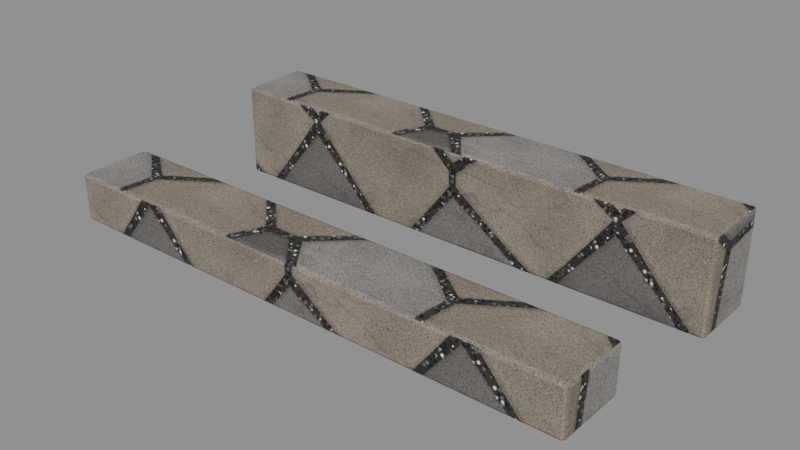 # Source: stonesteps.blend  (saved by Blender 5.2.45; exported with 4.5.12 LTS)
import bpy
from mathutils import Matrix  # noqa: F401  (used for matrix-valued properties, if any)

bpy.ops.wm.read_factory_settings(use_empty=True)
scene = bpy.context.scene
scene.name = 'Scene'

# ---- images (referenced by path relative to the original .blend; pixels are not part of the script)
import os
ASSET_DIR = os.environ.get("B2B_ASSET_DIR", "")  # directory of the original .blend (textures are referenced by path, not embedded)
HERE = os.path.dirname(os.path.abspath(__file__))  # packed textures are extracted next to this script under _unpacked/

def load_image(name, relpath, width, height, colorspace="sRGB"):
    """Load a texture the original file referenced (path relative to the .blend, or extracted next to this script)."""
    p = next((c for c in (os.path.join(HERE, relpath), os.path.join(ASSET_DIR, relpath)) if relpath and os.path.exists(c)), "")
    if p:
        img = bpy.data.images.load(p, check_existing=True)
        img.name = name
    else:  # same state as the original file: an image datablock whose file is absent (Cycles renders it pink)
        img = bpy.data.images.new(name, width, height)
        img.source = "FILE"
        img.filepath = "//" + (relpath or name)
    img.colorspace_settings.name = colorspace
    return img
img_stonestep_paving = load_image('stonestep_paving', '_unpacked/stonestep_paving.8eb60484.png', 1024, 1024, 'sRGB')
img_stonestep_paving_normal = load_image('stonestep_paving_normal', '_unpacked/stonestep_paving_normal.f56a5013.png', 1024, 1024, 'Non-Color')

# ---- materials (node trees are filled in below, after node groups)
mat_stonestepgranite = bpy.data.materials.new('StoneStepGranite')
mat_stonestepgranite.diffuse_color = (1.0, 1.0, 1.0, 1.0)

# ---- material node trees
mat_stonestepgranite.use_nodes = True; mat_stonestepgranite.node_tree.nodes.clear()
_N = mat_stonestepgranite.node_tree.nodes; _L = mat_stonestepgranite.node_tree.links
n0 = _N.new('ShaderNodeBsdfPrincipled'); n0.name = 'Principled BSDF'; n0.location = (-200, 100)
n0.inputs[2].default_value = 0.7
n0.inputs[10].default_value = 0.005
n0.inputs[20].default_value = 0.05
n1 = _N.new('ShaderNodeOutputMaterial'); n1.name = 'Material Output'; n1.location = (200, 100)
n2 = _N.new('ShaderNodeTexImage'); n2.name = 'Image Texture'; n2.location = (0, 0)
n2.image = img_stonestep_paving
n3 = _N.new('ShaderNodeTexImage'); n3.name = 'Image Texture.001'; n3.location = (0, 0)
n3.image = img_stonestep_paving_normal
n4 = _N.new('ShaderNodeNormalMap'); n4.name = 'Normal Map'; n4.location = (0, 0)
n4.width = 160
_L.new(n0.outputs[0], n1.inputs[0])
_L.new(n2.outputs[0], n0.inputs[0])
_L.new(n3.outputs[0], n4.inputs[1])
_L.new(n4.outputs[0], n0.inputs[5])
n1.is_active_output = True

# ---- meshes
me_stonestep1 = bpy.data.meshes.new('StoneStep1')
me_stonestep1.from_pydata([(-0.6084, -0.076, -0.1124), (-0.6084, -0.084, -0.1044), (-0.6165, -0.076, -0.1044), (-0.6084, -0.08166, -0.11), (-0.6131, -0.08062, -0.109), (-0.6141, -0.08166, -0.1043), (-0.6141, -0.076, -0.11), (-0.6084, -0.0832, 0.103), (-0.6084, -0.0752, 0.111), (-0.6165, -0.07573, 0.1039), (-0.6084, -0.0801, 0.1074), (-0.6131, -0.07938, 0.1069), (-0.6141, -0.07536, 0.1089), (-0.6141, -0.08101, 0.1033), (-0.6084, 0.076, -0.1124), (-0.6165, 0.076, -0.1044), (-0.6084, 0.084, -0.1044), (-0.6141, 0.076, -0.11), (-0.6131, 0.08062, -0.109), (-0.6141, 0.08166, -0.1043), (-0.6084, 0.08166, -0.11), (-0.6084, 0.076, 0.1124), (-0.6084, 0.084, 0.1044), (-0.6165, 0.076, 0.1044), (-0.6084, 0.08166, 0.11), (-0.6131, 0.08062, 0.109), (-0.6141, 0.08166, 0.1043), (-0.6141, 0.076, 0.11), (0.6084, -0.076, -0.1124), (0.6165, -0.076, -0.1044), (0.6084, -0.084, -0.1044), (0.6141, -0.076, -0.11), (0.6131, -0.08062, -0.109), (0.6141, -0.08166, -0.1043), (0.6084, -0.08166, -0.11), (0.6084, -0.0752, 0.111), (0.6084, -0.0832, 0.103), (0.6165, -0.07573, 0.1039), (0.6084, -0.0801, 0.1074), (0.6131, -0.07938, 0.1069), (0.6141, -0.08101, 0.1033), (0.6141, -0.07536, 0.1089), (0.6084, 0.076, -0.1124), (0.6084, 0.084, -0.1044), (0.6165, 0.076, -0.1044), (0.6084, 0.08166, -0.11), (0.6131, 0.08062, -0.109), (0.6141, 0.08166, -0.1043), (0.6141, 0.076, -0.11), (0.6084, 0.076, 0.1124), (0.6165, 0.076, 0.1044), (0.6084, 0.084, 0.1044), (0.6141, 0.076, 0.11), (0.6131, 0.08062, 0.109), (0.6141, 0.08166, 0.1043), (0.6084, 0.08166, 0.11)], [], [(0, 3, 4, 6), (1, 5, 4, 3), (2, 6, 4, 5), (7, 10, 11, 13), (8, 12, 11, 10), (9, 13, 11, 12), (14, 17, 18, 20), (15, 19, 18, 17), (16, 20, 18, 19), (21, 24, 25, 27), (22, 26, 25, 24), (23, 27, 25, 26), (28, 31, 32, 34), (29, 33, 32, 31), (30, 34, 32, 33), (35, 38, 39, 41), (36, 40, 39, 38), (37, 41, 39, 40), (42, 45, 46, 48), (43, 47, 46, 45), (44, 48, 46, 47), (49, 52, 53, 55), (50, 54, 53, 52), (51, 55, 53, 54), (14, 0, 6, 17), (17, 6, 2, 15), (1, 7, 13, 5), (5, 13, 9, 2), (8, 21, 27, 12), (12, 27, 23, 9), (22, 16, 19, 26), (26, 19, 15, 23), (42, 14, 20, 45), (45, 20, 16, 43), (21, 49, 55, 24), (24, 55, 51, 22), (50, 44, 47, 54), (54, 47, 43, 51), (28, 42, 48, 31), (31, 48, 44, 29), (49, 35, 41, 52), (52, 41, 37, 50), (36, 30, 33, 40), (40, 33, 29, 37), (0, 28, 34, 3), (3, 34, 30, 1), (35, 8, 10, 38), (38, 10, 7, 36), (14, 42, 28, 0), (2, 9, 23, 15), (30, 36, 7, 1), (49, 21, 8, 35), (16, 22, 51, 43), (44, 50, 37, 29)])
_uv = me_stonestep1.uv_layers.new(name='UVMap')
_uv.uv.foreach_set('vector', [-0.3906, 0.205, -0.3906, 0.2121, -0.3963, 0.2108, -0.3976, 0.205, -0.2306, 0.6996, -0.2376, 0.6996, -0.2363, 0.6938, -0.2306, 0.6925, 0.805, 0.1596, 0.805, 0.1525, 0.8108, 0.1538, 0.8121, 0.1596, -0.2306, 0.9588, -0.2306, 0.9643, -0.2363, 0.9636, -0.2376, 0.9591, -0.3906, 0.204, -0.3976, 0.2042, -0.3963, 0.2092, -0.3906, 0.2101, 0.8047, 0.4199, 0.8113, 0.4191, 0.8092, 0.4236, 0.8042, 0.4262, -0.3906, 0.015, -0.3976, 0.015, -0.3963, 0.009226, -0.3906, 0.007929, 0.615, 0.1596, 0.6079, 0.1596, 0.6092, 0.1538, 0.615, 0.1525, -0.2306, 0.6996, -0.2306, 0.6925, -0.2363, 0.6938, -0.2376, 0.6996, -0.3906, 0.015, -0.3906, 0.007929, -0.3963, 0.009226, -0.3976, 0.015, -0.2306, 0.9604, -0.2376, 0.9604, -0.2363, 0.9662, -0.2306, 0.9675, 0.615, 0.4204, 0.615, 0.4275, 0.6092, 0.4262, 0.6079, 0.4204, 1.131, 0.205, 1.138, 0.205, 1.136, 0.2108, 1.131, 0.2121, 0.805, 0.1596, 0.8121, 0.1596, 0.8108, 0.1538, 0.805, 0.1525, 1.291, 0.6996, 1.291, 0.6925, 1.296, 0.6938, 1.298, 0.6996, 1.131, 0.204, 1.131, 0.2101, 1.136, 0.2092, 1.138, 0.2042, 1.291, 0.9588, 1.298, 0.9591, 1.296, 0.9636, 1.291, 0.9643, 0.8047, 0.4199, 0.8042, 0.4262, 0.8092, 0.4236, 0.8113, 0.4191, 1.131, 0.015, 1.131, 0.007929, 1.136, 0.009226, 1.138, 0.015, 1.291, 0.6996, 1.298, 0.6996, 1.296, 0.6938, 1.291, 0.6925, 0.615, 0.1596, 0.615, 0.1525, 0.6092, 0.1538, 0.6079, 0.1596, 1.131, 0.015, 1.138, 0.015, 1.136, 0.009226, 1.131, 0.007929, 0.615, 0.4204, 0.6079, 0.4204, 0.6092, 0.4262, 0.615, 0.4275, 1.291, 0.9604, 1.291, 0.9675, 1.296, 0.9662, 1.298, 0.9604, -0.3906, 0.015, -0.3906, 0.205, -0.3976, 0.205, -0.3976, 0.015, 0.615, 0.1525, 0.805, 0.1525, 0.805, 0.1596, 0.615, 0.1596, -0.2306, 0.6996, -0.2306, 0.9588, -0.2376, 0.9591, -0.2376, 0.6996, 0.8121, 0.1596, 0.8113, 0.4191, 0.8047, 0.4199, 0.805, 0.1596, -0.3906, 0.204, -0.3906, 0.015, -0.3976, 0.015, -0.3976, 0.2042, 0.8042, 0.4262, 0.615, 0.4275, 0.615, 0.4204, 0.8047, 0.4199, -0.2306, 0.9604, -0.2306, 0.6996, -0.2376, 0.6996, -0.2376, 0.9604, 0.6079, 0.4204, 0.6079, 0.1596, 0.615, 0.1596, 0.615, 0.4204, 1.131, 0.015, -0.3906, 0.015, -0.3906, 0.007929, 1.131, 0.007929, 1.291, 0.6925, -0.2306, 0.6925, -0.2306, 0.6996, 1.291, 0.6996, -0.3906, 0.015, 1.131, 0.015, 1.131, 0.007929, -0.3906, 0.007929, -0.2306, 0.9675, 1.291, 0.9675, 1.291, 0.9604, -0.2306, 0.9604, 0.615, 0.4204, 0.615, 0.1596, 0.6079, 0.1596, 0.6079, 0.4204, 1.298, 0.9604, 1.298, 0.6996, 1.291, 0.6996, 1.291, 0.9604, 1.131, 0.205, 1.131, 0.015, 1.138, 0.015, 1.138, 0.205, 0.805, 0.1525, 0.615, 0.1525, 0.615, 0.1596, 0.805, 0.1596, 1.131, 0.015, 1.131, 0.204, 1.138, 0.2042, 1.138, 0.015, 0.615, 0.4275, 0.8042, 0.4262, 0.8047, 0.4199, 0.615, 0.4204, 1.291, 0.9588, 1.291, 0.6996, 1.298, 0.6996, 1.298, 0.9591, 0.8113, 0.4191, 0.8121, 0.1596, 0.805, 0.1596, 0.8047, 0.4199, -0.3906, 0.205, 1.131, 0.205, 1.131, 0.2121, -0.3906, 0.2121, -0.2306, 0.6925, 1.291, 0.6925, 1.291, 0.6996, -0.2306, 0.6996, 1.131, 0.204, -0.3906, 0.204, -0.3906, 0.2101, 1.131, 0.2101, 1.291, 0.9643, -0.2306, 0.9643, -0.2306, 0.9588, 1.291, 0.9588, -0.3906, 0.015, 1.131, 0.015, 1.131, 0.205, -0.3906, 0.205, 0.805, 0.1596, 0.8047, 0.4199, 0.615, 0.4204, 0.615, 0.1596, 1.291, 0.6996, 1.291, 0.9588, -0.2306, 0.9588, -0.2306, 0.6996, 1.131, 0.015, -0.3906, 0.015, -0.3906, 0.204, 1.131, 0.204, -0.2306, 0.6996, -0.2306, 0.9604, 1.291, 0.9604, 1.291, 0.6996, 0.615, 0.1596, 0.615, 0.4204, 0.8047, 0.4199, 0.805, 0.1596])
me_stonestep1.materials.append(mat_stonestepgranite)
me_stonestep1.update()
me_stonestep2 = bpy.data.meshes.new('StoneStep2')
me_stonestep2.from_pydata([(-0.6064, -0.076, -0.05615), (-0.6064, -0.084, -0.04815), (-0.6144, -0.076, -0.04815), (-0.6064, -0.08166, -0.05381), (-0.6111, -0.08062, -0.05277), (-0.6121, -0.08166, -0.04815), (-0.6121, -0.076, -0.05381), (-0.6064, -0.0832, 0.04682), (-0.6064, -0.0752, 0.05482), (-0.6144, -0.07573, 0.04771), (-0.6064, -0.0801, 0.05122), (-0.6111, -0.07938, 0.05071), (-0.6121, -0.07536, 0.05273), (-0.6121, -0.08101, 0.04708), (-0.6064, 0.076, -0.05615), (-0.6144, 0.076, -0.04815), (-0.6064, 0.084, -0.04815), (-0.6121, 0.076, -0.05381), (-0.6111, 0.08062, -0.05277), (-0.6121, 0.08166, -0.04815), (-0.6064, 0.08166, -0.05381), (-0.6064, 0.076, 0.05615), (-0.6064, 0.084, 0.04815), (-0.6144, 0.076, 0.04815), (-0.6064, 0.08166, 0.05381), (-0.6111, 0.08062, 0.05277), (-0.6121, 0.08166, 0.04815), (-0.6121, 0.076, 0.05381), (0.6064, -0.076, -0.05615), (0.6144, -0.076, -0.04815), (0.6064, -0.084, -0.04815), (0.6121, -0.076, -0.05381), (0.6111, -0.08062, -0.05277), (0.6121, -0.08166, -0.04815), (0.6064, -0.08166, -0.05381), (0.6064, -0.0752, 0.05482), (0.6064, -0.0832, 0.04682), (0.6144, -0.07573, 0.04771), (0.6064, -0.0801, 0.05122), (0.6111, -0.07938, 0.05071), (0.6121, -0.08101, 0.04708), (0.6121, -0.07536, 0.05273), (0.6064, 0.076, -0.05615), (0.6064, 0.084, -0.04815), (0.6144, 0.076, -0.04815), (0.6064, 0.08166, -0.05381), (0.6111, 0.08062, -0.05277), (0.6121, 0.08166, -0.04815), (0.6121, 0.076, -0.05381), (0.6064, 0.076, 0.05615), (0.6144, 0.076, 0.04815), (0.6064, 0.084, 0.04815), (0.6121, 0.076, 0.05381), (0.6111, 0.08062, 0.05277), (0.6121, 0.08166, 0.04815), (0.6064, 0.08166, 0.05381)], [], [(0, 3, 4, 6), (1, 5, 4, 3), (2, 6, 4, 5), (7, 10, 11, 13), (8, 12, 11, 10), (9, 13, 11, 12), (14, 17, 18, 20), (15, 19, 18, 17), (16, 20, 18, 19), (21, 24, 25, 27), (22, 26, 25, 24), (23, 27, 25, 26), (28, 31, 32, 34), (29, 33, 32, 31), (30, 34, 32, 33), (35, 38, 39, 41), (36, 40, 39, 38), (37, 41, 39, 40), (42, 45, 46, 48), (43, 47, 46, 45), (44, 48, 46, 47), (49, 52, 53, 55), (50, 54, 53, 52), (51, 55, 53, 54), (14, 0, 6, 17), (17, 6, 2, 15), (1, 7, 13, 5), (5, 13, 9, 2), (8, 21, 27, 12), (12, 27, 23, 9), (22, 16, 19, 26), (26, 19, 15, 23), (42, 14, 20, 45), (45, 20, 16, 43), (21, 49, 55, 24), (24, 55, 51, 22), (50, 44, 47, 54), (54, 47, 43, 51), (28, 42, 48, 31), (31, 48, 44, 29), (49, 35, 41, 52), (52, 41, 37, 50), (36, 30, 33, 40), (40, 33, 29, 37), (0, 28, 34, 3), (3, 34, 30, 1), (35, 8, 10, 38), (38, 10, 7, 36), (14, 42, 28, 0), (2, 9, 23, 15), (30, 36, 7, 1), (49, 21, 8, 35), (16, 22, 51, 43), (44, 50, 37, 29)])
_uv = me_stonestep2.uv_layers.new(name='UVMap')
_uv.uv.foreach_set('vector', [-0.3881, 0.205, -0.3881, 0.2121, -0.3938, 0.2108, -0.3951, 0.205, -0.2281, 0.7698, -0.2351, 0.7698, -0.2338, 0.764, -0.2281, 0.7627, 0.805, 0.2298, 0.805, 0.2227, 0.8108, 0.224, 0.8121, 0.2298, -0.2281, 0.8885, -0.2281, 0.894, -0.2338, 0.8934, -0.2351, 0.8888, -0.3881, 0.204, -0.3951, 0.2042, -0.3938, 0.2092, -0.3881, 0.2101, 0.8047, 0.3496, 0.8113, 0.3488, 0.8092, 0.3534, 0.8042, 0.3559, -0.3881, 0.015, -0.3951, 0.015, -0.3938, 0.009226, -0.3881, 0.007929, 0.615, 0.2298, 0.6079, 0.2298, 0.6092, 0.224, 0.615, 0.2227, -0.2281, 0.7698, -0.2281, 0.7627, -0.2338, 0.764, -0.2351, 0.7698, -0.3881, 0.015, -0.3881, 0.007929, -0.3938, 0.009226, -0.3951, 0.015, -0.2281, 0.8902, -0.2351, 0.8902, -0.2338, 0.896, -0.2281, 0.8973, 0.615, 0.3502, 0.615, 0.3573, 0.6092, 0.356, 0.6079, 0.3502, 1.128, 0.205, 1.135, 0.205, 1.134, 0.2108, 1.128, 0.2121, 0.805, 0.2298, 0.8121, 0.2298, 0.8108, 0.224, 0.805, 0.2227, 1.288, 0.7698, 1.288, 0.7627, 1.294, 0.764, 1.295, 0.7698, 1.128, 0.204, 1.128, 0.2101, 1.134, 0.2092, 1.135, 0.2042, 1.288, 0.8885, 1.295, 0.8888, 1.294, 0.8934, 1.288, 0.894, 0.8047, 0.3496, 0.8042, 0.3559, 0.8092, 0.3534, 0.8113, 0.3488, 1.128, 0.015, 1.128, 0.007929, 1.134, 0.009226, 1.135, 0.015, 1.288, 0.7698, 1.295, 0.7698, 1.294, 0.764, 1.288, 0.7627, 0.615, 0.2298, 0.615, 0.2227, 0.6092, 0.224, 0.6079, 0.2298, 1.128, 0.015, 1.135, 0.015, 1.134, 0.009226, 1.128, 0.007929, 0.615, 0.3502, 0.6079, 0.3502, 0.6092, 0.356, 0.615, 0.3573, 1.288, 0.8902, 1.288, 0.8973, 1.294, 0.896, 1.295, 0.8902, -0.3881, 0.015, -0.3881, 0.205, -0.3951, 0.205, -0.3951, 0.015, 0.615, 0.2227, 0.805, 0.2227, 0.805, 0.2298, 0.615, 0.2298, -0.2281, 0.7698, -0.2281, 0.8885, -0.2351, 0.8888, -0.2351, 0.7698, 0.8121, 0.2298, 0.8113, 0.3488, 0.8047, 0.3496, 0.805, 0.2298, -0.3881, 0.204, -0.3881, 0.015, -0.3951, 0.015, -0.3951, 0.2042, 0.8042, 0.3559, 0.615, 0.3573, 0.615, 0.3502, 0.8047, 0.3496, -0.2281, 0.8902, -0.2281, 0.7698, -0.2351, 0.7698, -0.2351, 0.8902, 0.6079, 0.3502, 0.6079, 0.2298, 0.615, 0.2298, 0.615, 0.3502, 1.128, 0.015, -0.3881, 0.015, -0.3881, 0.007929, 1.128, 0.007929, 1.288, 0.7627, -0.2281, 0.7627, -0.2281, 0.7698, 1.288, 0.7698, -0.3881, 0.015, 1.128, 0.015, 1.128, 0.007929, -0.3881, 0.007929, -0.2281, 0.8973, 1.288, 0.8973, 1.288, 0.8902, -0.2281, 0.8902, 0.615, 0.3502, 0.615, 0.2298, 0.6079, 0.2298, 0.6079, 0.3502, 1.295, 0.8902, 1.295, 0.7698, 1.288, 0.7698, 1.288, 0.8902, 1.128, 0.205, 1.128, 0.015, 1.135, 0.015, 1.135, 0.205, 0.805, 0.2227, 0.615, 0.2227, 0.615, 0.2298, 0.805, 0.2298, 1.128, 0.015, 1.128, 0.204, 1.135, 0.2042, 1.135, 0.015, 0.615, 0.3573, 0.8042, 0.3559, 0.8047, 0.3496, 0.615, 0.3502, 1.288, 0.8885, 1.288, 0.7698, 1.295, 0.7698, 1.295, 0.8888, 0.8113, 0.3488, 0.8121, 0.2298, 0.805, 0.2298, 0.8047, 0.3496, -0.3881, 0.205, 1.128, 0.205, 1.128, 0.2121, -0.3881, 0.2121, -0.2281, 0.7627, 1.288, 0.7627, 1.288, 0.7698, -0.2281, 0.7698, 1.128, 0.204, -0.3881, 0.204, -0.3881, 0.2101, 1.128, 0.2101, 1.288, 0.894, -0.2281, 0.894, -0.2281, 0.8885, 1.288, 0.8885, -0.3881, 0.015, 1.128, 0.015, 1.128, 0.205, -0.3881, 0.205, 0.805, 0.2298, 0.8047, 0.3496, 0.615, 0.3502, 0.615, 0.2298, 1.288, 0.7698, 1.288, 0.8885, -0.2281, 0.8885, -0.2281, 0.7698, 1.128, 0.015, -0.3881, 0.015, -0.3881, 0.204, 1.128, 0.204, -0.2281, 0.7698, -0.2281, 0.8902, 1.288, 0.8902, 1.288, 0.7698, 0.615, 0.2298, 0.615, 0.3502, 0.8047, 0.3496, 0.805, 0.2298])
me_stonestep2.materials.append(mat_stonestepgranite)
me_stonestep2.update()

# ---- objects
ob_stonestep1 = bpy.data.objects.new('StoneStep1', me_stonestep1)
ob_stonestep2 = bpy.data.objects.new('StoneStep2', me_stonestep2)
ob_stonesteps = bpy.data.objects.new('StoneSteps', None)

# ---- transforms, parenting, visibility, modifiers, constraints
ob_stonestep1.parent = ob_stonesteps
ob_stonestep1.location = (0.0, 0.0, 0.0)
ob_stonestep2.parent = ob_stonesteps
ob_stonestep2.location = (0.0, -0.5, 0.0)
ob_stonesteps.location = (0.0, 0.0, 0.0)

# ---- collection membership
scene.collection.objects.link(ob_stonestep1)
scene.collection.objects.link(ob_stonestep2)
scene.collection.objects.link(ob_stonesteps)

# ---- scene / render settings (as saved in the file)
scene.frame_start = 1; scene.frame_end = 250; scene.frame_set(1)
scene.render.engine = 'BLENDER_EEVEE_NEXT'
scene.render.bake_bias = 0.0
scene.render.bake_samples = 0
scene.render.compositor_device = 'GPU'
scene.eevee.use_volume_custom_range = False
scene.eevee.fast_gi_thickness_near = 0.1
scene.eevee.fast_gi_thickness_far = 0.0
scene.eevee.ray_tracing_options.screen_trace_thickness = 0.1
bpy.context.view_layer.update()

# ---- added for rendering (the .blend has no active camera and no usable light): camera, sun + grey world if the file has none
cam_auto = bpy.data.cameras.new('AutoCamera')
cam_auto.lens = 50.0
cam_auto.sensor_width = 36.0
cam_auto.clip_end = 1000.0
ob_auto_camera = bpy.data.objects.new('AutoCamera', cam_auto)
scene.collection.objects.link(ob_auto_camera)
ob_auto_camera.location = (1.31394, -1.82672, 1.05115)
ob_auto_camera.rotation_euler = (1.09748, -7.21219e-08, 0.694738)
scene.camera = ob_auto_camera
light_auto_sun = bpy.data.lights.new('AutoSun', 'SUN')
light_auto_sun.energy = 3.0
light_auto_sun.angle = 0.0523599
ob_auto_sun = bpy.data.objects.new('AutoSun', light_auto_sun)
scene.collection.objects.link(ob_auto_sun)
ob_auto_sun.rotation_euler = (0.872665, 0.174533, 0.523599)
if scene.world is None:
    world_auto = bpy.data.worlds.new('AutoWorld')
    world_auto.color = (0.3, 0.3, 0.3)
    scene.world = world_auto
bpy.context.view_layer.update()

